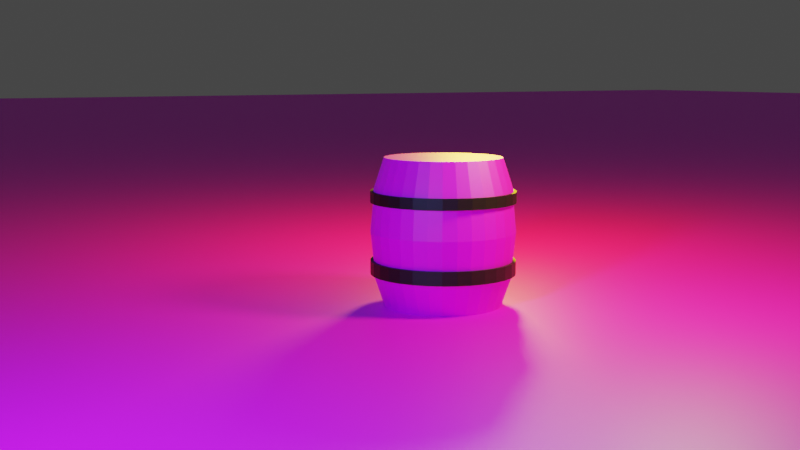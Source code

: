# Source: barrel.blend  (saved by Blender 2.91.10; exported with 4.5.12 LTS)
import bpy
from mathutils import Matrix  # noqa: F401  (used for matrix-valued properties, if any)

bpy.ops.wm.read_factory_settings(use_empty=True)
scene = bpy.context.scene
scene.name = 'Scene'

# ---- collections
col_lights_and_cams = bpy.data.collections.new('Lights and cams'); scene.collection.children.link(col_lights_and_cams)
col_objects = bpy.data.collections.new('Objects'); scene.collection.children.link(col_objects)
col_ground = bpy.data.collections.new('Ground'); scene.collection.children.link(col_ground)

# ---- images (referenced by path relative to the original .blend; pixels are not part of the script)
import os
ASSET_DIR = os.environ.get("B2B_ASSET_DIR", "")  # directory of the original .blend (textures are referenced by path, not embedded)
HERE = os.path.dirname(os.path.abspath(__file__))  # packed textures are extracted next to this script under _unpacked/

def load_image(name, relpath, width, height, colorspace="sRGB"):
    """Load a texture the original file referenced (path relative to the .blend, or extracted next to this script)."""
    p = next((c for c in (os.path.join(HERE, relpath), os.path.join(ASSET_DIR, relpath)) if relpath and os.path.exists(c)), "")
    if p:
        img = bpy.data.images.load(p, check_existing=True)
        img.name = name
    else:  # same state as the original file: an image datablock whose file is absent (Cycles renders it pink)
        img = bpy.data.images.new(name, width, height)
        img.source = "FILE"
        img.filepath = "//" + (relpath or name)
    img.colorspace_settings.name = colorspace
    return img
img_brazilian_rosewood_pxr128_tif = load_image('Brazilian_rosewood_pxr128.tif', 'Brazilian_rosewood_pxr128.tif', 1024, 1024, 'sRGB')
img_grass_01_2k_base_color_png = load_image('Grass_01_2K_Base_Color.png', 'Grass_01_2K_Base_Color.png', 1024, 1024, 'sRGB')

# ---- materials (node trees are filled in below, after node groups)
mat_main_barrel_mat = bpy.data.materials.new('main.barrel.mat')
mat_iron_rings_mat = bpy.data.materials.new('iron.rings.mat')
mat_ground = bpy.data.materials.new('ground')

# ---- material node trees
mat_main_barrel_mat.use_nodes = True; mat_main_barrel_mat.node_tree.nodes.clear()
_N = mat_main_barrel_mat.node_tree.nodes; _L = mat_main_barrel_mat.node_tree.links
n0 = _N.new('ShaderNodeBsdfPrincipled'); n0.name = 'Principled BSDF'; n0.location = (10, 300)
n0.distribution = 'GGX'
n0.subsurface_method = 'BURLEY'
n0.inputs[3].default_value = 1.45
n0.inputs[27].default_value = (0.0, 0.0, 0.0, 1.0)
n0.inputs[28].default_value = 1.0
n1 = _N.new('ShaderNodeOutputMaterial'); n1.name = 'Material Output'; n1.location = (300, 300)
n2 = _N.new('ShaderNodeTexImage'); n2.name = 'Image Texture'; n2.location = (-280, 280)
n2.image = img_brazilian_rosewood_pxr128_tif
_L.new(n0.outputs[0], n1.inputs[0])
_L.new(n2.outputs[0], n0.inputs[0])
n1.is_active_output = True
mat_iron_rings_mat.use_nodes = True; mat_iron_rings_mat.node_tree.nodes.clear()
_N = mat_iron_rings_mat.node_tree.nodes; _L = mat_iron_rings_mat.node_tree.links
n0 = _N.new('ShaderNodeBsdfPrincipled'); n0.name = 'Principled BSDF'; n0.location = (10, 300)
n0.distribution = 'GGX'
n0.subsurface_method = 'BURLEY'
n0.inputs[0].default_value = (0.0, 0.0, 0.0, 1.0)
n0.inputs[3].default_value = 1.45
n0.inputs[27].default_value = (0.0, 0.0, 0.0, 1.0)
n0.inputs[28].default_value = 1.0
n1 = _N.new('ShaderNodeOutputMaterial'); n1.name = 'Material Output'; n1.location = (300, 300)
_L.new(n0.outputs[0], n1.inputs[0])
n1.is_active_output = True
mat_ground.use_nodes = True; mat_ground.node_tree.nodes.clear()
_N = mat_ground.node_tree.nodes; _L = mat_ground.node_tree.links
n0 = _N.new('ShaderNodeBsdfPrincipled'); n0.name = 'Principled BSDF'; n0.location = (10, 300)
n0.distribution = 'GGX'
n0.subsurface_method = 'BURLEY'
n0.inputs[3].default_value = 1.45
n0.inputs[27].default_value = (0.0, 0.0, 0.0, 1.0)
n0.inputs[28].default_value = 1.0
n1 = _N.new('ShaderNodeOutputMaterial'); n1.name = 'Material Output'; n1.location = (300, 300)
n2 = _N.new('ShaderNodeTexImage'); n2.name = 'Image Texture'; n2.location = (-280, 280)
n2.image = img_grass_01_2k_base_color_png
n3 = _N.new('ShaderNodeTexCoord'); n3.name = 'Texture Coordinate'; n3.location = (-716, 307)
n4 = _N.new('ShaderNodeMapping'); n4.name = 'Mapping'; n4.location = (-494, 323)
n4.inputs[3].default_value = (16.0, 16.0, 1.0)
_L.new(n0.outputs[0], n1.inputs[0])
_L.new(n2.outputs[0], n0.inputs[0])
_L.new(n3.outputs[0], n4.inputs[0])
_L.new(n4.outputs[0], n2.inputs[0])
n1.is_active_output = True

# ---- world
world_world = bpy.data.worlds.new('World'); scene.world = world_world
world_world.use_nodes = True; world_world.node_tree.nodes.clear()
_N = world_world.node_tree.nodes; _L = world_world.node_tree.links
n0 = _N.new('ShaderNodeOutputWorld'); n0.name = 'World Output'; n0.location = (300, 300)
n1 = _N.new('ShaderNodeBackground'); n1.name = 'Background'; n1.location = (10, 300)
n1.inputs[0].default_value = (0.05088, 0.05088, 0.05088, 1.0)
_L.new(n1.outputs[0], n0.inputs[0])
n0.is_active_output = True
world_world.color = (0.05088, 0.05088, 0.05088)
world_world.use_sun_shadow = False
world_world.sun_shadow_jitter_overblur = 0.0

# ---- cameras
cam_camera = bpy.data.cameras.new('Camera')

# ---- lights
light_point = bpy.data.lights.new('Point', 'POINT')
light_point.color = (0.7991, 1.0, 0.1683)
light_point.transmission_factor = 0.0
light_point.energy = 350.0
light_point.shadow_soft_size = 0.25
light_point.shadow_maximum_resolution = 0.006
light_point.use_absolute_resolution = True
light_point_001 = bpy.data.lights.new('Point.001', 'POINT')
light_point_001.color = (0.2432, 0.4907, 1.0)
light_point_001.transmission_factor = 0.0
light_point_001.energy = 350.0
light_point_001.shadow_soft_size = 0.25
light_point_001.shadow_maximum_resolution = 0.006
light_point_001.use_absolute_resolution = True
light_point_002 = bpy.data.lights.new('Point.002', 'POINT')
light_point_002.color = (1.0, 0.6057, 0.01581)
light_point_002.transmission_factor = 0.0
light_point_002.energy = 350.0
light_point_002.shadow_soft_size = 0.25
light_point_002.shadow_maximum_resolution = 0.006
light_point_002.use_absolute_resolution = True

# ---- meshes
me_cylinder_003 = bpy.data.meshes.new('Cylinder.003')
me_cylinder_003.from_pydata([(0.0, 0.355, 0.0), (0.0, 0.355, 0.89), (0.06926, 0.3482, 0.0), (0.06926, 0.3482, 0.89), (0.1359, 0.328, 0.0), (0.1359, 0.328, 0.89), (0.1972, 0.2952, 0.0), (0.1972, 0.2952, 0.89), (0.251, 0.251, 0.0), (0.251, 0.251, 0.89), (0.2952, 0.1972, 0.0), (0.2952, 0.1972, 0.89), (0.328, 0.1359, 0.0), (0.328, 0.1359, 0.89), (0.3482, 0.06926, 0.0), (0.3482, 0.06926, 0.89), (0.355, 2.68e-08, 0.0), (0.355, 2.68e-08, 0.89), (0.3482, -0.06926, 0.0), (0.3482, -0.06926, 0.89), (0.328, -0.1359, 0.0), (0.328, -0.1359, 0.89), (0.2952, -0.1972, 0.0), (0.2952, -0.1972, 0.89), (0.251, -0.251, 0.0), (0.251, -0.251, 0.89), (0.1972, -0.2952, 0.0), (0.1972, -0.2952, 0.89), (0.1359, -0.328, 0.0), (0.1359, -0.328, 0.89), (0.06926, -0.3482, 0.0), (0.06926, -0.3482, 0.89), (-1.157e-07, -0.355, 0.0), (-1.157e-07, -0.355, 0.89), (-0.06926, -0.3482, 0.0), (-0.06926, -0.3482, 0.89), (-0.1359, -0.328, 0.0), (-0.1359, -0.328, 0.89), (-0.1972, -0.2952, 0.0), (-0.1972, -0.2952, 0.89), (-0.251, -0.251, 0.0), (-0.251, -0.251, 0.89), (-0.2952, -0.1972, 0.0), (-0.2952, -0.1972, 0.89), (-0.328, -0.1359, 0.0), (-0.328, -0.1359, 0.89), (-0.3482, -0.06926, 0.0), (-0.3482, -0.06926, 0.89), (-0.355, 3.428e-07, 0.0), (-0.355, 3.428e-07, 0.89), (-0.3482, 0.06926, 0.0), (-0.3482, 0.06926, 0.89), (-0.328, 0.1359, 0.0), (-0.328, 0.1359, 0.89), (-0.2952, 0.1972, 0.0), (-0.2952, 0.1972, 0.89), (-0.251, 0.251, 0.0), (-0.251, 0.251, 0.89), (-0.1972, 0.2952, 0.0), (-0.1972, 0.2952, 0.89), (-0.1359, 0.328, 0.0), (-0.1359, 0.328, 0.89), (-0.06926, 0.3482, 0.0), (-0.06926, 0.3482, 0.89), (-7.419e-09, 0.4372, 0.4451), (0.0853, 0.4288, 0.4451), (0.1673, 0.4039, 0.4451), (0.2429, 0.3635, 0.4451), (0.3092, 0.3092, 0.4451), (0.3635, 0.2429, 0.4451), (0.4039, 0.1673, 0.4451), (0.4288, 0.0853, 0.4451), (0.4372, 1.02e-08, 0.4451), (0.4288, -0.0853, 0.4451), (0.4039, -0.1673, 0.4451), (0.3635, -0.2429, 0.4451), (0.3092, -0.3092, 0.4451), (0.2429, -0.3635, 0.4451), (0.1673, -0.4039, 0.4451), (0.0853, -0.4288, 0.4451), (-1.499e-07, -0.4372, 0.4451), (-0.0853, -0.4288, 0.4451), (-0.1673, -0.4039, 0.4451), (-0.2429, -0.3635, 0.4451), (-0.3092, -0.3092, 0.4451), (-0.3635, -0.2429, 0.4451), (-0.4039, -0.1673, 0.4451), (-0.4288, -0.0853, 0.4451), (-0.4372, 3.994e-07, 0.4451), (-0.4288, 0.0853, 0.4451), (-0.4039, 0.1673, 0.4451), (-0.3635, 0.2429, 0.4451), (-0.3092, 0.3092, 0.4451), (-0.2429, 0.3635, 0.4451), (-0.1673, 0.4039, 0.4451), (-0.0853, 0.4288, 0.4451), (-5.505e-09, 0.4198, 0.6225), (0.08189, 0.4117, 0.6225), (0.1606, 0.3878, 0.6225), (0.2332, 0.349, 0.6225), (0.2968, 0.2968, 0.6225), (0.349, 0.2332, 0.6225), (0.3878, 0.1606, 0.6225), (0.4117, 0.08189, 0.6225), (0.4198, 1.392e-08, 0.6225), (0.4117, -0.08189, 0.6225), (0.3878, -0.1606, 0.6225), (0.349, -0.2332, 0.6225), (0.2968, -0.2968, 0.6225), (0.2332, -0.349, 0.6225), (0.1606, -0.3878, 0.6225), (0.08189, -0.4117, 0.6225), (-1.423e-07, -0.4198, 0.6225), (-0.08189, -0.4117, 0.6225), (-0.1606, -0.3878, 0.6225), (-0.2332, -0.349, 0.6225), (-0.2968, -0.2968, 0.6225), (-0.349, -0.2332, 0.6225), (-0.3878, -0.1606, 0.6225), (-0.4117, -0.08189, 0.6225), (-0.4198, 3.876e-07, 0.6225), (-0.4117, 0.08189, 0.6225), (-0.3878, 0.1606, 0.6225), (-0.349, 0.2332, 0.6225), (-0.2968, 0.2968, 0.6225), (-0.2332, 0.349, 0.6225), (-0.1606, 0.3878, 0.6225), (-0.08189, 0.4117, 0.6225), (-5.505e-09, 0.4198, 0.6896), (0.08189, 0.4117, 0.6896), (0.1606, 0.3878, 0.6896), (0.2332, 0.349, 0.6896), (0.2968, 0.2968, 0.6896), (0.349, 0.2332, 0.6896), (0.3878, 0.1606, 0.6896), (0.4117, 0.08189, 0.6896), (0.4198, 1.392e-08, 0.6896), (0.4117, -0.08189, 0.6896), (0.3878, -0.1606, 0.6896), (0.349, -0.2332, 0.6896), (0.2968, -0.2968, 0.6896), (0.2332, -0.349, 0.6896), (0.1606, -0.3878, 0.6896), (0.08189, -0.4117, 0.6896), (-1.423e-07, -0.4198, 0.6896), (-0.08189, -0.4117, 0.6896), (-0.1606, -0.3878, 0.6896), (-0.2332, -0.349, 0.6896), (-0.2968, -0.2968, 0.6896), (-0.349, -0.2332, 0.6896), (-0.3878, -0.1606, 0.6896), (-0.4117, -0.08189, 0.6896), (-0.4198, 3.876e-07, 0.6896), (-0.4117, 0.08189, 0.6896), (-0.3878, 0.1606, 0.6896), (-0.349, 0.2332, 0.6896), (-0.2968, 0.2968, 0.6896), (-0.2332, 0.349, 0.6896), (-0.1606, 0.3878, 0.6896), (-0.08189, 0.4117, 0.6896), (0.08189, 0.4117, 0.2739), (0.1606, 0.3878, 0.2739), (0.2332, 0.349, 0.2739), (0.2968, 0.2968, 0.2739), (0.349, 0.2332, 0.2739), (0.3878, 0.1606, 0.2739), (0.4117, 0.08189, 0.2739), (0.4198, 1.392e-08, 0.2739), (0.4117, -0.08189, 0.2739), (0.3878, -0.1606, 0.2739), (0.349, -0.2332, 0.2739), (0.2968, -0.2968, 0.2739), (0.2332, -0.349, 0.2739), (0.1606, -0.3878, 0.2739), (0.08189, -0.4117, 0.2739), (-1.423e-07, -0.4198, 0.2739), (-0.08189, -0.4117, 0.2739), (-0.1606, -0.3878, 0.2739), (-0.2332, -0.349, 0.2739), (-0.2968, -0.2968, 0.2739), (-0.349, -0.2332, 0.2739), (-0.3878, -0.1606, 0.2739), (-0.4117, -0.08189, 0.2739), (-0.4198, 3.876e-07, 0.2739), (-0.4117, 0.08189, 0.2739), (-0.3878, 0.1606, 0.2739), (-0.349, 0.2332, 0.2739), (-0.2968, 0.2968, 0.2739), (-0.2332, 0.349, 0.2739), (-0.1606, 0.3878, 0.2739), (-0.08189, 0.4117, 0.2739), (-5.505e-09, 0.4198, 0.2739), (0.08189, 0.4117, 0.1913), (0.1606, 0.3878, 0.1913), (0.2332, 0.349, 0.1913), (0.2968, 0.2968, 0.1913), (0.349, 0.2332, 0.1913), (0.3878, 0.1606, 0.1913), (0.4117, 0.08189, 0.1913), (0.4198, 1.392e-08, 0.1913), (0.4117, -0.08189, 0.1913), (0.3878, -0.1606, 0.1913), (0.349, -0.2332, 0.1913), (0.2968, -0.2968, 0.1913), (0.2332, -0.349, 0.1913), (0.1606, -0.3878, 0.1913), (0.08189, -0.4117, 0.1913), (-1.423e-07, -0.4198, 0.1913), (-0.08189, -0.4117, 0.1913), (-0.1606, -0.3878, 0.1913), (-0.2332, -0.349, 0.1913), (-0.2968, -0.2968, 0.1913), (-0.349, -0.2332, 0.1913), (-0.3878, -0.1606, 0.1913), (-0.4117, -0.08189, 0.1913), (-0.4198, 3.876e-07, 0.1913), (-0.4117, 0.08189, 0.1913), (-0.3878, 0.1606, 0.1913), (-0.349, 0.2332, 0.1913), (-0.2968, 0.2968, 0.1913), (-0.2332, 0.349, 0.1913), (-0.1606, 0.3878, 0.1913), (-0.08189, 0.4117, 0.1913), (-5.505e-09, 0.4198, 0.1913), (0.0855, 0.4298, 0.6896), (0.0855, 0.4298, 0.6225), (0.1677, 0.4049, 0.6896), (0.1677, 0.4049, 0.6225), (0.2435, 0.3644, 0.6896), (0.2435, 0.3644, 0.6225), (0.3099, 0.3099, 0.6896), (0.3099, 0.3099, 0.6225), (0.3644, 0.2435, 0.6896), (0.3644, 0.2435, 0.6225), (0.4049, 0.1677, 0.6896), (0.4049, 0.1677, 0.6225), (0.4298, 0.0855, 0.6896), (0.4298, 0.0855, 0.6225), (0.4382, 9.458e-09, 0.6896), (0.4382, 9.458e-09, 0.6225), (0.4298, -0.0855, 0.6896), (0.4298, -0.0855, 0.6225), (0.4049, -0.1677, 0.6896), (0.4049, -0.1677, 0.6225), (0.3644, -0.2435, 0.6896), (0.3644, -0.2435, 0.6225), (0.3099, -0.3099, 0.6896), (0.3099, -0.3099, 0.6225), (0.2435, -0.3644, 0.6896), (0.2435, -0.3644, 0.6225), (0.1677, -0.4049, 0.6896), (0.1677, -0.4049, 0.6225), (0.0855, -0.4298, 0.6896), (0.0855, -0.4298, 0.6225), (-1.513e-07, -0.4382, 0.6896), (-1.513e-07, -0.4382, 0.6225), (-0.0855, -0.4298, 0.6896), (-0.0855, -0.4298, 0.6225), (-0.1677, -0.4049, 0.6896), (-0.1677, -0.4049, 0.6225), (-0.2435, -0.3644, 0.6896), (-0.2435, -0.3644, 0.6225), (-0.3099, -0.3099, 0.6896), (-0.3099, -0.3099, 0.6225), (-0.3644, -0.2435, 0.6896), (-0.3644, -0.2435, 0.6225), (-0.4049, -0.1677, 0.6896), (-0.4049, -0.1677, 0.6225), (-0.4298, -0.0855, 0.6896), (-0.4298, -0.0855, 0.6225), (-0.4382, 3.995e-07, 0.6896), (-0.4382, 3.995e-07, 0.6225), (-0.4298, 0.0855, 0.6896), (-0.4298, 0.0855, 0.6225), (-0.4049, 0.1677, 0.6896), (-0.4049, 0.1677, 0.6225), (-0.3644, 0.2435, 0.6896), (-0.3644, 0.2435, 0.6225), (-0.3099, 0.3099, 0.6896), (-0.3099, 0.3099, 0.6225), (-0.2435, 0.3644, 0.6896), (-0.2435, 0.3644, 0.6225), (-0.1677, 0.4049, 0.6896), (-0.1677, 0.4049, 0.6225), (-0.0855, 0.4298, 0.6896), (-0.0855, 0.4298, 0.6225), (-8.489e-09, 0.4382, 0.6225), (-8.489e-09, 0.4382, 0.6896), (-8.489e-09, 0.4382, 0.1913), (-8.489e-09, 0.4382, 0.2739), (0.0855, 0.4298, 0.2739), (0.1677, 0.4049, 0.2739), (0.2435, 0.3644, 0.2739), (0.3099, 0.3099, 0.2739), (0.3644, 0.2435, 0.2739), (0.4049, 0.1677, 0.2739), (0.4298, 0.0855, 0.2739), (0.4382, 9.458e-09, 0.2739), (0.4298, -0.0855, 0.2739), (0.4049, -0.1677, 0.2739), (0.3644, -0.2435, 0.2739), (0.3099, -0.3099, 0.2739), (0.2435, -0.3644, 0.2739), (0.1677, -0.4049, 0.2739), (0.0855, -0.4298, 0.2739), (-1.513e-07, -0.4382, 0.2739), (-0.0855, -0.4298, 0.2739), (-0.1677, -0.4049, 0.2739), (-0.2435, -0.3644, 0.2739), (-0.3099, -0.3099, 0.2739), (-0.3644, -0.2435, 0.2739), (-0.4049, -0.1677, 0.2739), (-0.4298, -0.0855, 0.2739), (-0.4382, 3.995e-07, 0.2739), (-0.4298, 0.0855, 0.2739), (-0.4049, 0.1677, 0.2739), (-0.3644, 0.2435, 0.2739), (-0.3099, 0.3099, 0.2739), (-0.2435, 0.3644, 0.2739), (-0.1677, 0.4049, 0.2739), (-0.0855, 0.4298, 0.2739), (0.0855, 0.4298, 0.1913), (0.1677, 0.4049, 0.1913), (0.2435, 0.3644, 0.1913), (0.3099, 0.3099, 0.1913), (0.3644, 0.2435, 0.1913), (0.4049, 0.1677, 0.1913), (0.4298, 0.0855, 0.1913), (0.4382, 9.458e-09, 0.1913), (0.4298, -0.0855, 0.1913), (0.4049, -0.1677, 0.1913), (0.3644, -0.2435, 0.1913), (0.3099, -0.3099, 0.1913), (0.2435, -0.3644, 0.1913), (0.1677, -0.4049, 0.1913), (0.0855, -0.4298, 0.1913), (-1.513e-07, -0.4382, 0.1913), (-0.0855, -0.4298, 0.1913), (-0.1677, -0.4049, 0.1913), (-0.2435, -0.3644, 0.1913), (-0.3099, -0.3099, 0.1913), (-0.3644, -0.2435, 0.1913), (-0.4049, -0.1677, 0.1913), (-0.4298, -0.0855, 0.1913), (-0.4382, 3.995e-07, 0.1913), (-0.4298, 0.0855, 0.1913), (-0.4049, 0.1677, 0.1913), (-0.3644, 0.2435, 0.1913), (-0.3099, 0.3099, 0.1913), (-0.2435, 0.3644, 0.1913), (-0.1677, 0.4049, 0.1913), (-0.0855, 0.4298, 0.1913), (-50.0, -50.0, 0.0), (50.0, -50.0, 0.0), (-50.0, 50.0, 0.0), (50.0, 50.0, 0.0)], [], [(128, 1, 3, 129), (129, 3, 5, 130), (130, 5, 7, 131), (131, 7, 9, 132), (132, 9, 11, 133), (133, 11, 13, 134), (134, 13, 15, 135), (135, 15, 17, 136), (136, 17, 19, 137), (137, 19, 21, 138), (138, 21, 23, 139), (139, 23, 25, 140), (140, 25, 27, 141), (141, 27, 29, 142), (142, 29, 31, 143), (143, 31, 33, 144), (144, 33, 35, 145), (145, 35, 37, 146), (146, 37, 39, 147), (147, 39, 41, 148), (148, 41, 43, 149), (149, 43, 45, 150), (150, 45, 47, 151), (151, 47, 49, 152), (152, 49, 51, 153), (153, 51, 53, 154), (154, 53, 55, 155), (155, 55, 57, 156), (156, 57, 59, 157), (157, 59, 61, 158), (3, 1, 63, 61, 59, 57, 55, 53, 51, 49, 47, 45, 43, 41, 39, 37, 35, 33, 31, 29, 27, 25, 23, 21, 19, 17, 15, 13, 11, 9, 7, 5), (158, 61, 63, 159), (159, 63, 1, 128), (0, 2, 4, 6, 8, 10, 12, 14, 16, 18, 20, 22, 24, 26, 28, 30, 32, 34, 36, 38, 40, 42, 44, 46, 48, 50, 52, 54, 56, 58, 60, 62), (190, 95, 64, 191), (189, 94, 95, 190), (188, 93, 94, 189), (187, 92, 93, 188), (186, 91, 92, 187), (185, 90, 91, 186), (184, 89, 90, 185), (183, 88, 89, 184), (182, 87, 88, 183), (181, 86, 87, 182), (180, 85, 86, 181), (179, 84, 85, 180), (178, 83, 84, 179), (177, 82, 83, 178), (176, 81, 82, 177), (175, 80, 81, 176), (174, 79, 80, 175), (173, 78, 79, 174), (172, 77, 78, 173), (171, 76, 77, 172), (170, 75, 76, 171), (169, 74, 75, 170), (168, 73, 74, 169), (167, 72, 73, 168), (166, 71, 72, 167), (165, 70, 71, 166), (164, 69, 70, 165), (163, 68, 69, 164), (162, 67, 68, 163), (161, 66, 67, 162), (160, 65, 66, 161), (191, 64, 65, 160), (95, 127, 96, 64), (94, 126, 127, 95), (93, 125, 126, 94), (92, 124, 125, 93), (91, 123, 124, 92), (90, 122, 123, 91), (89, 121, 122, 90), (88, 120, 121, 89), (87, 119, 120, 88), (86, 118, 119, 87), (85, 117, 118, 86), (84, 116, 117, 85), (83, 115, 116, 84), (82, 114, 115, 83), (81, 113, 114, 82), (80, 112, 113, 81), (79, 111, 112, 80), (78, 110, 111, 79), (77, 109, 110, 78), (76, 108, 109, 77), (75, 107, 108, 76), (74, 106, 107, 75), (73, 105, 106, 74), (72, 104, 105, 73), (71, 103, 104, 72), (70, 102, 103, 71), (69, 101, 102, 70), (68, 100, 101, 69), (67, 99, 100, 68), (66, 98, 99, 67), (65, 97, 98, 66), (64, 96, 97, 65), (135, 136, 238, 236), (170, 171, 301, 300), (136, 137, 240, 238), (169, 170, 300, 299), (137, 138, 242, 240), (168, 169, 299, 298), (138, 139, 244, 242), (167, 168, 298, 297), (139, 140, 246, 244), (166, 167, 297, 296), (140, 141, 248, 246), (165, 166, 296, 295), (97, 96, 286, 225), (141, 142, 250, 248), (164, 165, 295, 294), (98, 97, 225, 227), (142, 143, 252, 250), (163, 164, 294, 293), (99, 98, 227, 229), (143, 144, 254, 252), (162, 163, 293, 292), (100, 99, 229, 231), (144, 145, 256, 254), (161, 162, 292, 291), (101, 100, 231, 233), (145, 146, 258, 256), (160, 161, 291, 290), (102, 101, 233, 235), (146, 147, 260, 258), (191, 160, 290, 289), (103, 102, 235, 237), (147, 148, 262, 260), (104, 103, 237, 239), (148, 149, 264, 262), (105, 104, 239, 241), (149, 150, 266, 264), (106, 105, 241, 243), (150, 151, 268, 266), (107, 106, 243, 245), (151, 152, 270, 268), (108, 107, 245, 247), (152, 153, 272, 270), (109, 108, 247, 249), (153, 154, 274, 272), (110, 109, 249, 251), (154, 155, 276, 274), (192, 223, 288, 321), (111, 110, 251, 253), (155, 156, 278, 276), (193, 192, 321, 322), (112, 111, 253, 255), (156, 157, 280, 278), (194, 193, 322, 323), (113, 112, 255, 257), (157, 158, 282, 280), (195, 194, 323, 324), (114, 113, 257, 259), (158, 159, 284, 282), (196, 195, 324, 325), (115, 114, 259, 261), (159, 128, 287, 284), (197, 196, 325, 326), (116, 115, 261, 263), (198, 197, 326, 327), (62, 222, 223, 0), (60, 221, 222, 62), (58, 220, 221, 60), (56, 219, 220, 58), (54, 218, 219, 56), (52, 217, 218, 54), (50, 216, 217, 52), (48, 215, 216, 50), (46, 214, 215, 48), (44, 213, 214, 46), (42, 212, 213, 44), (40, 211, 212, 42), (38, 210, 211, 40), (36, 209, 210, 38), (34, 208, 209, 36), (32, 207, 208, 34), (30, 206, 207, 32), (28, 205, 206, 30), (26, 204, 205, 28), (24, 203, 204, 26), (22, 202, 203, 24), (20, 201, 202, 22), (18, 200, 201, 20), (16, 199, 200, 18), (14, 198, 199, 16), (12, 197, 198, 14), (10, 196, 197, 12), (8, 195, 196, 10), (6, 194, 195, 8), (4, 193, 194, 6), (2, 192, 193, 4), (0, 223, 192, 2), (285, 284, 287, 286), (283, 282, 284, 285), (281, 280, 282, 283), (279, 278, 280, 281), (277, 276, 278, 279), (275, 274, 276, 277), (273, 272, 274, 275), (271, 270, 272, 273), (269, 268, 270, 271), (267, 266, 268, 269), (265, 264, 266, 267), (263, 262, 264, 265), (261, 260, 262, 263), (259, 258, 260, 261), (257, 256, 258, 259), (255, 254, 256, 257), (253, 252, 254, 255), (251, 250, 252, 253), (249, 248, 250, 251), (247, 246, 248, 249), (245, 244, 246, 247), (243, 242, 244, 245), (241, 240, 242, 243), (239, 238, 240, 241), (237, 236, 238, 239), (235, 234, 236, 237), (233, 232, 234, 235), (231, 230, 232, 233), (229, 228, 230, 231), (227, 226, 228, 229), (225, 224, 226, 227), (286, 287, 224, 225), (288, 289, 290, 321), (321, 290, 291, 322), (322, 291, 292, 323), (323, 292, 293, 324), (324, 293, 294, 325), (325, 294, 295, 326), (326, 295, 296, 327), (327, 296, 297, 328), (328, 297, 298, 329), (329, 298, 299, 330), (330, 299, 300, 331), (331, 300, 301, 332), (332, 301, 302, 333), (333, 302, 303, 334), (334, 303, 304, 335), (335, 304, 305, 336), (336, 305, 306, 337), (337, 306, 307, 338), (338, 307, 308, 339), (339, 308, 309, 340), (340, 309, 310, 341), (341, 310, 311, 342), (342, 311, 312, 343), (343, 312, 313, 344), (344, 313, 314, 345), (345, 314, 315, 346), (346, 315, 316, 347), (347, 316, 317, 348), (348, 317, 318, 349), (349, 318, 319, 350), (350, 319, 320, 351), (351, 320, 289, 288), (171, 172, 302, 301), (134, 135, 236, 234), (223, 222, 351, 288), (172, 173, 303, 302), (133, 134, 234, 232), (222, 221, 350, 351), (173, 174, 304, 303), (132, 133, 232, 230), (221, 220, 349, 350), (174, 175, 305, 304), (131, 132, 230, 228), (220, 219, 348, 349), (175, 176, 306, 305), (130, 131, 228, 226), (219, 218, 347, 348), (176, 177, 307, 306), (129, 130, 226, 224), (218, 217, 346, 347), (177, 178, 308, 307), (128, 129, 224, 287), (217, 216, 345, 346), (178, 179, 309, 308), (216, 215, 344, 345), (179, 180, 310, 309), (215, 214, 343, 344), (180, 181, 311, 310), (214, 213, 342, 343), (181, 182, 312, 311), (213, 212, 341, 342), (182, 183, 313, 312), (212, 211, 340, 341), (183, 184, 314, 313), (211, 210, 339, 340), (184, 185, 315, 314), (210, 209, 338, 339), (185, 186, 316, 315), (96, 127, 285, 286), (209, 208, 337, 338), (186, 187, 317, 316), (127, 126, 283, 285), (208, 207, 336, 337), (187, 188, 318, 317), (126, 125, 281, 283), (207, 206, 335, 336), (188, 189, 319, 318), (125, 124, 279, 281), (206, 205, 334, 335), (189, 190, 320, 319), (124, 123, 277, 279), (205, 204, 333, 334), (190, 191, 289, 320), (123, 122, 275, 277), (204, 203, 332, 333), (122, 121, 273, 275), (203, 202, 331, 332), (121, 120, 271, 273), (202, 201, 330, 331), (120, 119, 269, 271), (201, 200, 329, 330), (119, 118, 267, 269), (200, 199, 328, 329), (118, 117, 265, 267), (199, 198, 327, 328), (117, 116, 263, 265), (352, 353, 355, 354)])
me_cylinder_003.polygons.foreach_set('material_index', [0, 0, 0, 0, 0, 0, 0, 0, 0, 0, 0, 0, 0, 0, 0, 0, 0, 0, 0, 0, 0, 0, 0, 0, 0, 0, 0, 0, 0, 0, 0, 0, 0, 0, 0, 0, 0, 0, 0, 0, 0, 0, 0, 0, 0, 0, 0, 0, 0, 0, 0, 0, 0, 0, 0, 0, 0, 0, 0, 0, 0, 0, 0, 0, 0, 0, 0, 0, 0, 0, 0, 0, 0, 0, 0, 0, 0, 0, 0, 0, 0, 0, 0, 0, 0, 0, 0, 0, 0, 0, 0, 0, 0, 0, 0, 0, 0, 0, 1, 1, 1, 1, 1, 1, 1, 1, 1, 1, 1, 1, 1, 1, 1, 1, 1, 1, 1, 1, 1, 1, 1, 1, 1, 1, 1, 1, 1, 1, 1, 1, 1, 1, 1, 1, 1, 1, 1, 1, 1, 1, 1, 1, 1, 1, 1, 1, 1, 1, 1, 1, 1, 1, 1, 1, 1, 1, 1, 1, 1, 1, 1, 1, 0, 0, 0, 0, 0, 0, 0, 0, 0, 0, 0, 0, 0, 0, 0, 0, 0, 0, 0, 0, 0, 0, 0, 0, 0, 0, 0, 0, 0, 0, 0, 0, 1, 1, 1, 1, 1, 1, 1, 1, 1, 1, 1, 1, 1, 1, 1, 1, 1, 1, 1, 1, 1, 1, 1, 1, 1, 1, 1, 1, 1, 1, 1, 1, 1, 1, 1, 1, 1, 1, 1, 1, 1, 1, 1, 1, 1, 1, 1, 1, 1, 1, 1, 1, 1, 1, 1, 1, 1, 1, 1, 1, 1, 1, 1, 1, 1, 1, 1, 1, 1, 1, 1, 1, 1, 1, 1, 1, 1, 1, 1, 1, 1, 1, 1, 1, 1, 1, 1, 1, 1, 1, 1, 1, 1, 1, 1, 1, 1, 1, 1, 1, 1, 1, 1, 1, 1, 1, 1, 1, 1, 1, 1, 1, 1, 1, 1, 1, 1, 1, 1, 1, 1, 1, 1, 1, 1, 1, 1, 1, 2])
_uv = me_cylinder_003.uv_layers.new(name='UVMap')
_uv.uv.foreach_set('vector', [1.0, 0.9375, 1.0, 1.0, 0.9688, 1.0, 0.9688, 0.9375, 0.9688, 0.9375, 0.9688, 1.0, 0.9375, 1.0, 0.9375, 0.9375, 0.9375, 0.9375, 0.9375, 1.0, 0.9062, 1.0, 0.9062, 0.9375, 0.9062, 0.9375, 0.9062, 1.0, 0.875, 1.0, 0.875, 0.9375, 0.875, 0.9375, 0.875, 1.0, 0.8438, 1.0, 0.8438, 0.9375, 0.8438, 0.9375, 0.8438, 1.0, 0.8125, 1.0, 0.8125, 0.9375, 0.8125, 0.9375, 0.8125, 1.0, 0.7812, 1.0, 0.7812, 0.9375, 0.7812, 0.9375, 0.7812, 1.0, 0.75, 1.0, 0.75, 0.9375, 0.75, 0.9375, 0.75, 1.0, 0.7188, 1.0, 0.7188, 0.9375, 0.7188, 0.9375, 0.7188, 1.0, 0.6875, 1.0, 0.6875, 0.9375, 0.6875, 0.9375, 0.6875, 1.0, 0.6562, 1.0, 0.6562, 0.9375, 0.6562, 0.9375, 0.6562, 1.0, 0.625, 1.0, 0.625, 0.9375, 0.625, 0.9375, 0.625, 1.0, 0.5938, 1.0, 0.5938, 0.9375, 0.5938, 0.9375, 0.5938, 1.0, 0.5625, 1.0, 0.5625, 0.9375, 0.5625, 0.9375, 0.5625, 1.0, 0.5312, 1.0, 0.5312, 0.9375, 0.5312, 0.9375, 0.5312, 1.0, 0.5, 1.0, 0.5, 0.9375, 0.5, 0.9375, 0.5, 1.0, 0.4688, 1.0, 0.4688, 0.9375, 0.4688, 0.9375, 0.4688, 1.0, 0.4375, 1.0, 0.4375, 0.9375, 0.4375, 0.9375, 0.4375, 1.0, 0.4062, 1.0, 0.4062, 0.9375, 0.4062, 0.9375, 0.4062, 1.0, 0.375, 1.0, 0.375, 0.9375, 0.375, 0.9375, 0.375, 1.0, 0.3438, 1.0, 0.3438, 0.9375, 0.3438, 0.9375, 0.3438, 1.0, 0.3125, 1.0, 0.3125, 0.9375, 0.3125, 0.9375, 0.3125, 1.0, 0.2812, 1.0, 0.2812, 0.9375, 0.2812, 0.9375, 0.2812, 1.0, 0.25, 1.0, 0.25, 0.9375, 0.25, 0.9375, 0.25, 1.0, 0.2188, 1.0, 0.2188, 0.9375, 0.2188, 0.9375, 0.2188, 1.0, 0.1875, 1.0, 0.1875, 0.9375, 0.1875, 0.9375, 0.1875, 1.0, 0.1562, 1.0, 0.1562, 0.9375, 0.1562, 0.9375, 0.1562, 1.0, 0.125, 1.0, 0.125, 0.9375, 0.125, 0.9375, 0.125, 1.0, 0.09375, 1.0, 0.09375, 0.9375, 0.09375, 0.9375, 0.09375, 1.0, 0.0625, 1.0, 0.0625, 0.9375, 0.2968, 0.4854, 0.25, 0.49, 0.2032, 0.4854, 0.1582, 0.4717, 0.1167, 0.4496, 0.08029, 0.4197, 0.05045, 0.3833, 0.02827, 0.3418, 0.01461, 0.2968, 0.01, 0.25, 0.01461, 0.2032, 0.02827, 0.1582, 0.05045, 0.1167, 0.08029, 0.08029, 0.1167, 0.05045, 0.1582, 0.02827, 0.2032, 0.01461, 0.25, 0.01, 0.2968, 0.01461, 0.3418, 0.02827, 0.3833, 0.05045, 0.4197, 0.08029, 0.4496, 0.1167, 0.4717, 0.1582, 0.4854, 0.2032, 0.49, 0.25, 0.4854, 0.2968, 0.4717, 0.3418, 0.4496, 0.3833, 0.4197, 0.4197, 0.3833, 0.4496, 0.3418, 0.4717, 0.0625, 0.9375, 0.0625, 1.0, 0.03125, 1.0, 0.03125, 0.9375, 0.03125, 0.9375, 0.03125, 1.0, 0.0, 1.0, 0.0, 0.9375, 0.75, 0.49, 0.7968, 0.4854, 0.8418, 0.4717, 0.8833, 0.4496, 0.9197, 0.4197, 0.9496, 0.3833, 0.9717, 0.3418, 0.9854, 0.2968, 0.99, 0.25, 0.9854, 0.2032, 0.9717, 0.1582, 0.9496, 0.1167, 0.9197, 0.08029, 0.8833, 0.05045, 0.8418, 0.02827, 0.7968, 0.01461, 0.75, 0.01, 0.7032, 0.01461, 0.6582, 0.02827, 0.6167, 0.05045, 0.5803, 0.08029, 0.5504, 0.1167, 0.5283, 0.1582, 0.5146, 0.2032, 0.51, 0.25, 0.5146, 0.2968, 0.5283, 0.3418, 0.5504, 0.3833, 0.5803, 0.4197, 0.6167, 0.4496, 0.6582, 0.4717, 0.7032, 0.4854, 0.03125, 0.625, 0.03125, 0.75, 0.0, 0.75, 0.0, 0.625, 0.0625, 0.625, 0.0625, 0.75, 0.03125, 0.75, 0.03125, 0.625, 0.09375, 0.625, 0.09375, 0.75, 0.0625, 0.75, 0.0625, 0.625, 0.125, 0.625, 0.125, 0.75, 0.09375, 0.75, 0.09375, 0.625, 0.1562, 0.625, 0.1562, 0.75, 0.125, 0.75, 0.125, 0.625, 0.1875, 0.625, 0.1875, 0.75, 0.1562, 0.75, 0.1562, 0.625, 0.2188, 0.625, 0.2188, 0.75, 0.1875, 0.75, 0.1875, 0.625, 0.25, 0.625, 0.25, 0.75, 0.2188, 0.75, 0.2188, 0.625, 0.2812, 0.625, 0.2812, 0.75, 0.25, 0.75, 0.25, 0.625, 0.3125, 0.625, 0.3125, 0.75, 0.2812, 0.75, 0.2812, 0.625, 0.3438, 0.625, 0.3438, 0.75, 0.3125, 0.75, 0.3125, 0.625, 0.375, 0.625, 0.375, 0.75, 0.3438, 0.75, 0.3438, 0.625, 0.4062, 0.625, 0.4062, 0.75, 0.375, 0.75, 0.375, 0.625, 0.4375, 0.625, 0.4375, 0.75, 0.4062, 0.75, 0.4062, 0.625, 0.4688, 0.625, 0.4688, 0.75, 0.4375, 0.75, 0.4375, 0.625, 0.5, 0.625, 0.5, 0.75, 0.4688, 0.75, 0.4688, 0.625, 0.5312, 0.625, 0.5312, 0.75, 0.5, 0.75, 0.5, 0.625, 0.5625, 0.625, 0.5625, 0.75, 0.5312, 0.75, 0.5312, 0.625, 0.5938, 0.625, 0.5938, 0.75, 0.5625, 0.75, 0.5625, 0.625, 0.625, 0.625, 0.625, 0.75, 0.5938, 0.75, 0.5938, 0.625, 0.6562, 0.625, 0.6562, 0.75, 0.625, 0.75, 0.625, 0.625, 0.6875, 0.625, 0.6875, 0.75, 0.6562, 0.75, 0.6562, 0.625, 0.7188, 0.625, 0.7188, 0.75, 0.6875, 0.75, 0.6875, 0.625, 0.75, 0.625, 0.75, 0.75, 0.7188, 0.75, 0.7188, 0.625, 0.7813, 0.625, 0.7812, 0.75, 0.75, 0.75, 0.75, 0.625, 0.8125, 0.625, 0.8125, 0.75, 0.7812, 0.75, 0.7813, 0.625, 0.8438, 0.625, 0.8438, 0.75, 0.8125, 0.75, 0.8125, 0.625, 0.875, 0.625, 0.875, 0.75, 0.8438, 0.75, 0.8438, 0.625, 0.9062, 0.625, 0.9062, 0.75, 0.875, 0.75, 0.875, 0.625, 0.9375, 0.625, 0.9375, 0.75, 0.9062, 0.75, 0.9062, 0.625, 0.9688, 0.625, 0.9688, 0.75, 0.9375, 0.75, 0.9375, 0.625, 1.0, 0.625, 1.0, 0.75, 0.9688, 0.75, 0.9688, 0.625, 0.03125, 0.75, 0.03125, 0.875, 0.0, 0.875, 0.0, 0.75, 0.0625, 0.75, 0.0625, 0.875, 0.03125, 0.875, 0.03125, 0.75, 0.09375, 0.75, 0.09375, 0.875, 0.0625, 0.875, 0.0625, 0.75, 0.125, 0.75, 0.125, 0.875, 0.09375, 0.875, 0.09375, 0.75, 0.1562, 0.75, 0.1562, 0.875, 0.125, 0.875, 0.125, 0.75, 0.1875, 0.75, 0.1875, 0.875, 0.1562, 0.875, 0.1562, 0.75, 0.2188, 0.75, 0.2188, 0.875, 0.1875, 0.875, 0.1875, 0.75, 0.25, 0.75, 0.25, 0.875, 0.2188, 0.875, 0.2188, 0.75, 0.2812, 0.75, 0.2812, 0.875, 0.25, 0.875, 0.25, 0.75, 0.3125, 0.75, 0.3125, 0.875, 0.2812, 0.875, 0.2812, 0.75, 0.3438, 0.75, 0.3438, 0.875, 0.3125, 0.875, 0.3125, 0.75, 0.375, 0.75, 0.375, 0.875, 0.3438, 0.875, 0.3438, 0.75, 0.4062, 0.75, 0.4062, 0.875, 0.375, 0.875, 0.375, 0.75, 0.4375, 0.75, 0.4375, 0.875, 0.4062, 0.875, 0.4062, 0.75, 0.4688, 0.75, 0.4688, 0.875, 0.4375, 0.875, 0.4375, 0.75, 0.5, 0.75, 0.5, 0.875, 0.4688, 0.875, 0.4688, 0.75, 0.5312, 0.75, 0.5312, 0.875, 0.5, 0.875, 0.5, 0.75, 0.5625, 0.75, 0.5625, 0.875, 0.5312, 0.875, 0.5312, 0.75, 0.5938, 0.75, 0.5938, 0.875, 0.5625, 0.875, 0.5625, 0.75, 0.625, 0.75, 0.625, 0.875, 0.5938, 0.875, 0.5938, 0.75, 0.6562, 0.75, 0.6562, 0.875, 0.625, 0.875, 0.625, 0.75, 0.6875, 0.75, 0.6875, 0.875, 0.6562, 0.875, 0.6562, 0.75, 0.7188, 0.75, 0.7188, 0.875, 0.6875, 0.875, 0.6875, 0.75, 0.75, 0.75, 0.75, 0.875, 0.7188, 0.875, 0.7188, 0.75, 0.7812, 0.75, 0.7812, 0.875, 0.75, 0.875, 0.75, 0.75, 0.8125, 0.75, 0.8125, 0.875, 0.7812, 0.875, 0.7812, 0.75, 0.8438, 0.75, 0.8438, 0.875, 0.8125, 0.875, 0.8125, 0.75, 0.875, 0.75, 0.875, 0.875, 0.8438, 0.875, 0.8438, 0.75, 0.9062, 0.75, 0.9062, 0.875, 0.875, 0.875, 0.875, 0.75, 0.9375, 0.75, 0.9375, 0.875, 0.9062, 0.875, 0.9062, 0.75, 0.9688, 0.75, 0.9688, 0.875, 0.9375, 0.875, 0.9375, 0.75, 1.0, 0.75, 1.0, 0.875, 0.9688, 0.875, 0.9688, 0.75, 0.7812, 0.9375, 0.75, 0.9375, 0.75, 0.9375, 0.7812, 0.9375, 0.6562, 0.625, 0.625, 0.625, 0.625, 0.625, 0.6562, 0.625, 0.75, 0.9375, 0.7188, 0.9375, 0.7188, 0.9375, 0.75, 0.9375, 0.6875, 0.625, 0.6562, 0.625, 0.6562, 0.625, 0.6875, 0.625, 0.7188, 0.9375, 0.6875, 0.9375, 0.6875, 0.9375, 0.7188, 0.9375, 0.7188, 0.625, 0.6875, 0.625, 0.6875, 0.625, 0.7188, 0.625, 0.6875, 0.9375, 0.6562, 0.9375, 0.6562, 0.9375, 0.6875, 0.9375, 0.75, 0.625, 0.7188, 0.625, 0.7188, 0.625, 0.75, 0.625, 0.6562, 0.9375, 0.625, 0.9375, 0.625, 0.9375, 0.6562, 0.9375, 0.7813, 0.625, 0.75, 0.625, 0.75, 0.625, 0.7813, 0.625, 0.625, 0.9375, 0.5938, 0.9375, 0.5938, 0.9375, 0.625, 0.9375, 0.8125, 0.625, 0.7813, 0.625, 0.7813, 0.625, 0.8125, 0.625, 0.9688, 0.875, 1.0, 0.875, 1.0, 0.875, 0.9688, 0.875, 0.5938, 0.9375, 0.5625, 0.9375, 0.5625, 0.9375, 0.5938, 0.9375, 0.8438, 0.625, 0.8125, 0.625, 0.8125, 0.625, 0.8438, 0.625, 0.9375, 0.875, 0.9688, 0.875, 0.9688, 0.875, 0.9375, 0.875, 0.5625, 0.9375, 0.5312, 0.9375, 0.5312, 0.9375, 0.5625, 0.9375, 0.875, 0.625, 0.8438, 0.625, 0.8438, 0.625, 0.875, 0.625, 0.9062, 0.875, 0.9375, 0.875, 0.9375, 0.875, 0.9062, 0.875, 0.5312, 0.9375, 0.5, 0.9375, 0.5, 0.9375, 0.5312, 0.9375, 0.9062, 0.625, 0.875, 0.625, 0.875, 0.625, 0.9062, 0.625, 0.875, 0.875, 0.9062, 0.875, 0.9062, 0.875, 0.875, 0.875, 0.5, 0.9375, 0.4688, 0.9375, 0.4688, 0.9375, 0.5, 0.9375, 0.9375, 0.625, 0.9062, 0.625, 0.9062, 0.625, 0.9375, 0.625, 0.8438, 0.875, 0.875, 0.875, 0.875, 0.875, 0.8438, 0.875, 0.4688, 0.9375, 0.4375, 0.9375, 0.4375, 0.9375, 0.4688, 0.9375, 0.9688, 0.625, 0.9375, 0.625, 0.9375, 0.625, 0.9688, 0.625, 0.8125, 0.875, 0.8438, 0.875, 0.8438, 0.875, 0.8125, 0.875, 0.4375, 0.9375, 0.4062, 0.9375, 0.4062, 0.9375, 0.4375, 0.9375, 1.0, 0.625, 0.9688, 0.625, 0.9688, 0.625, 1.0, 0.625, 0.7812, 0.875, 0.8125, 0.875, 0.8125, 0.875, 0.7812, 0.875, 0.4062, 0.9375, 0.375, 0.9375, 0.375, 0.9375, 0.4062, 0.9375, 0.75, 0.875, 0.7812, 0.875, 0.7812, 0.875, 0.75, 0.875, 0.375, 0.9375, 0.3438, 0.9375, 0.3438, 0.9375, 0.375, 0.9375, 0.7188, 0.875, 0.75, 0.875, 0.75, 0.875, 0.7188, 0.875, 0.3438, 0.9375, 0.3125, 0.9375, 0.3125, 0.9375, 0.3438, 0.9375, 0.6875, 0.875, 0.7188, 0.875, 0.7188, 0.875, 0.6875, 0.875, 0.3125, 0.9375, 0.2812, 0.9375, 0.2812, 0.9375, 0.3125, 0.9375, 0.6562, 0.875, 0.6875, 0.875, 0.6875, 0.875, 0.6562, 0.875, 0.2812, 0.9375, 0.25, 0.9375, 0.25, 0.9375, 0.2812, 0.9375, 0.625, 0.875, 0.6562, 0.875, 0.6562, 0.875, 0.625, 0.875, 0.25, 0.9375, 0.2188, 0.9375, 0.2188, 0.9375, 0.25, 0.9375, 0.5938, 0.875, 0.625, 0.875, 0.625, 0.875, 0.5938, 0.875, 0.2188, 0.9375, 0.1875, 0.9375, 0.1875, 0.9375, 0.2188, 0.9375, 0.5625, 0.875, 0.5938, 0.875, 0.5938, 0.875, 0.5625, 0.875, 0.1875, 0.9375, 0.1562, 0.9375, 0.1562, 0.9375, 0.1875, 0.9375, 0.9688, 0.5625, 1.0, 0.5625, 1.0, 0.5625, 0.9688, 0.5625, 0.5312, 0.875, 0.5625, 0.875, 0.5625, 0.875, 0.5312, 0.875, 0.1562, 0.9375, 0.125, 0.9375, 0.125, 0.9375, 0.1562, 0.9375, 0.9375, 0.5625, 0.9688, 0.5625, 0.9688, 0.5625, 0.9375, 0.5625, 0.5, 0.875, 0.5312, 0.875, 0.5312, 0.875, 0.5, 0.875, 0.125, 0.9375, 0.09375, 0.9375, 0.09375, 0.9375, 0.125, 0.9375, 0.9062, 0.5625, 0.9375, 0.5625, 0.9375, 0.5625, 0.9062, 0.5625, 0.4688, 0.875, 0.5, 0.875, 0.5, 0.875, 0.4688, 0.875, 0.09375, 0.9375, 0.0625, 0.9375, 0.0625, 0.9375, 0.09375, 0.9375, 0.875, 0.5625, 0.9062, 0.5625, 0.9062, 0.5625, 0.875, 0.5625, 0.4375, 0.875, 0.4688, 0.875, 0.4688, 0.875, 0.4375, 0.875, 0.0625, 0.9375, 0.03125, 0.9375, 0.03125, 0.9375, 0.0625, 0.9375, 0.8438, 0.5625, 0.875, 0.5625, 0.875, 0.5625, 0.8438, 0.5625, 0.4062, 0.875, 0.4375, 0.875, 0.4375, 0.875, 0.4062, 0.875, 0.03125, 0.9375, 0.0, 0.9375, 0.0, 0.9375, 0.03125, 0.9375, 0.8125, 0.5625, 0.8438, 0.5625, 0.8438, 0.5625, 0.8125, 0.5625, 0.375, 0.875, 0.4062, 0.875, 0.4062, 0.875, 0.375, 0.875, 0.7812, 0.5625, 0.8125, 0.5625, 0.8125, 0.5625, 0.7812, 0.5625, 0.03125, 0.5, 0.03125, 0.5625, 0.0, 0.5625, 0.0, 0.5, 0.0625, 0.5, 0.0625, 0.5625, 0.03125, 0.5625, 0.03125, 0.5, 0.09375, 0.5, 0.09375, 0.5625, 0.0625, 0.5625, 0.0625, 0.5, 0.125, 0.5, 0.125, 0.5625, 0.09375, 0.5625, 0.09375, 0.5, 0.1562, 0.5, 0.1562, 0.5625, 0.125, 0.5625, 0.125, 0.5, 0.1875, 0.5, 0.1875, 0.5625, 0.1562, 0.5625, 0.1562, 0.5, 0.2188, 0.5, 0.2188, 0.5625, 0.1875, 0.5625, 0.1875, 0.5, 0.25, 0.5, 0.25, 0.5625, 0.2188, 0.5625, 0.2188, 0.5, 0.2812, 0.5, 0.2812, 0.5625, 0.25, 0.5625, 0.25, 0.5, 0.3125, 0.5, 0.3125, 0.5625, 0.2812, 0.5625, 0.2812, 0.5, 0.3438, 0.5, 0.3438, 0.5625, 0.3125, 0.5625, 0.3125, 0.5, 0.375, 0.5, 0.375, 0.5625, 0.3438, 0.5625, 0.3438, 0.5, 0.4062, 0.5, 0.4062, 0.5625, 0.375, 0.5625, 0.375, 0.5, 0.4375, 0.5, 0.4375, 0.5625, 0.4062, 0.5625, 0.4062, 0.5, 0.4688, 0.5, 0.4688, 0.5625, 0.4375, 0.5625, 0.4375, 0.5, 0.5, 0.5, 0.5, 0.5625, 0.4688, 0.5625, 0.4688, 0.5, 0.5312, 0.5, 0.5312, 0.5625, 0.5, 0.5625, 0.5, 0.5, 0.5625, 0.5, 0.5625, 0.5625, 0.5312, 0.5625, 0.5312, 0.5, 0.5938, 0.5, 0.5938, 0.5625, 0.5625, 0.5625, 0.5625, 0.5, 0.625, 0.5, 0.625, 0.5625, 0.5938, 0.5625, 0.5938, 0.5, 0.6562, 0.5, 0.6562, 0.5625, 0.625, 0.5625, 0.625, 0.5, 0.6875, 0.5, 0.6875, 0.5625, 0.6562, 0.5625, 0.6562, 0.5, 0.7188, 0.5, 0.7188, 0.5625, 0.6875, 0.5625, 0.6875, 0.5, 0.75, 0.5, 0.75, 0.5625, 0.7188, 0.5625, 0.7188, 0.5, 0.7812, 0.5, 0.7812, 0.5625, 0.75, 0.5625, 0.75, 0.5, 0.8125, 0.5, 0.8125, 0.5625, 0.7812, 0.5625, 0.7812, 0.5, 0.8438, 0.5, 0.8438, 0.5625, 0.8125, 0.5625, 0.8125, 0.5, 0.875, 0.5, 0.875, 0.5625, 0.8438, 0.5625, 0.8438, 0.5, 0.9062, 0.5, 0.9062, 0.5625, 0.875, 0.5625, 0.875, 0.5, 0.9375, 0.5, 0.9375, 0.5625, 0.9062, 0.5625, 0.9062, 0.5, 0.9688, 0.5, 0.9688, 0.5625, 0.9375, 0.5625, 0.9375, 0.5, 1.0, 0.5, 1.0, 0.5625, 0.9688, 0.5625, 0.9688, 0.5, 0.03125, 0.875, 0.03125, 0.9375, 0.0, 0.9375, 0.0, 0.875, 0.0625, 0.875, 0.0625, 0.9375, 0.03125, 0.9375, 0.03125, 0.875, 0.09375, 0.875, 0.09375, 0.9375, 0.0625, 0.9375, 0.0625, 0.875, 0.125, 0.875, 0.125, 0.9375, 0.09375, 0.9375, 0.09375, 0.875, 0.1562, 0.875, 0.1562, 0.9375, 0.125, 0.9375, 0.125, 0.875, 0.1875, 0.875, 0.1875, 0.9375, 0.1562, 0.9375, 0.1562, 0.875, 0.2188, 0.875, 0.2188, 0.9375, 0.1875, 0.9375, 0.1875, 0.875, 0.25, 0.875, 0.25, 0.9375, 0.2188, 0.9375, 0.2188, 0.875, 0.2812, 0.875, 0.2812, 0.9375, 0.25, 0.9375, 0.25, 0.875, 0.3125, 0.875, 0.3125, 0.9375, 0.2812, 0.9375, 0.2812, 0.875, 0.3438, 0.875, 0.3438, 0.9375, 0.3125, 0.9375, 0.3125, 0.875, 0.375, 0.875, 0.375, 0.9375, 0.3438, 0.9375, 0.3438, 0.875, 0.4062, 0.875, 0.4062, 0.9375, 0.375, 0.9375, 0.375, 0.875, 0.4375, 0.875, 0.4375, 0.9375, 0.4062, 0.9375, 0.4062, 0.875, 0.4688, 0.875, 0.4688, 0.9375, 0.4375, 0.9375, 0.4375, 0.875, 0.5, 0.875, 0.5, 0.9375, 0.4688, 0.9375, 0.4688, 0.875, 0.5312, 0.875, 0.5312, 0.9375, 0.5, 0.9375, 0.5, 0.875, 0.5625, 0.875, 0.5625, 0.9375, 0.5312, 0.9375, 0.5312, 0.875, 0.5938, 0.875, 0.5938, 0.9375, 0.5625, 0.9375, 0.5625, 0.875, 0.625, 0.875, 0.625, 0.9375, 0.5938, 0.9375, 0.5938, 0.875, 0.6562, 0.875, 0.6562, 0.9375, 0.625, 0.9375, 0.625, 0.875, 0.6875, 0.875, 0.6875, 0.9375, 0.6562, 0.9375, 0.6562, 0.875, 0.7188, 0.875, 0.7188, 0.9375, 0.6875, 0.9375, 0.6875, 0.875, 0.75, 0.875, 0.75, 0.9375, 0.7188, 0.9375, 0.7188, 0.875, 0.7812, 0.875, 0.7812, 0.9375, 0.75, 0.9375, 0.75, 0.875, 0.8125, 0.875, 0.8125, 0.9375, 0.7812, 0.9375, 0.7812, 0.875, 0.8438, 0.875, 0.8438, 0.9375, 0.8125, 0.9375, 0.8125, 0.875, 0.875, 0.875, 0.875, 0.9375, 0.8438, 0.9375, 0.8438, 0.875, 0.9062, 0.875, 0.9062, 0.9375, 0.875, 0.9375, 0.875, 0.875, 0.9375, 0.875, 0.9375, 0.9375, 0.9062, 0.9375, 0.9062, 0.875, 0.9688, 0.875, 0.9688, 0.9375, 0.9375, 0.9375, 0.9375, 0.875, 1.0, 0.875, 1.0, 0.9375, 0.9688, 0.9375, 0.9688, 0.875, 1.0, 0.5625, 1.0, 0.625, 0.9688, 0.625, 0.9688, 0.5625, 0.9688, 0.5625, 0.9688, 0.625, 0.9375, 0.625, 0.9375, 0.5625, 0.9375, 0.5625, 0.9375, 0.625, 0.9062, 0.625, 0.9062, 0.5625, 0.9062, 0.5625, 0.9062, 0.625, 0.875, 0.625, 0.875, 0.5625, 0.875, 0.5625, 0.875, 0.625, 0.8438, 0.625, 0.8438, 0.5625, 0.8438, 0.5625, 0.8438, 0.625, 0.8125, 0.625, 0.8125, 0.5625, 0.8125, 0.5625, 0.8125, 0.625, 0.7813, 0.625, 0.7812, 0.5625, 0.7812, 0.5625, 0.7813, 0.625, 0.75, 0.625, 0.75, 0.5625, 0.75, 0.5625, 0.75, 0.625, 0.7188, 0.625, 0.7188, 0.5625, 0.7188, 0.5625, 0.7188, 0.625, 0.6875, 0.625, 0.6875, 0.5625, 0.6875, 0.5625, 0.6875, 0.625, 0.6562, 0.625, 0.6562, 0.5625, 0.6562, 0.5625, 0.6562, 0.625, 0.625, 0.625, 0.625, 0.5625, 0.625, 0.5625, 0.625, 0.625, 0.5938, 0.625, 0.5938, 0.5625, 0.5938, 0.5625, 0.5938, 0.625, 0.5625, 0.625, 0.5625, 0.5625, 0.5625, 0.5625, 0.5625, 0.625, 0.5312, 0.625, 0.5312, 0.5625, 0.5312, 0.5625, 0.5312, 0.625, 0.5, 0.625, 0.5, 0.5625, 0.5, 0.5625, 0.5, 0.625, 0.4688, 0.625, 0.4688, 0.5625, 0.4688, 0.5625, 0.4688, 0.625, 0.4375, 0.625, 0.4375, 0.5625, 0.4375, 0.5625, 0.4375, 0.625, 0.4062, 0.625, 0.4062, 0.5625, 0.4062, 0.5625, 0.4062, 0.625, 0.375, 0.625, 0.375, 0.5625, 0.375, 0.5625, 0.375, 0.625, 0.3438, 0.625, 0.3438, 0.5625, 0.3438, 0.5625, 0.3438, 0.625, 0.3125, 0.625, 0.3125, 0.5625, 0.3125, 0.5625, 0.3125, 0.625, 0.2812, 0.625, 0.2812, 0.5625, 0.2812, 0.5625, 0.2812, 0.625, 0.25, 0.625, 0.25, 0.5625, 0.25, 0.5625, 0.25, 0.625, 0.2188, 0.625, 0.2188, 0.5625, 0.2188, 0.5625, 0.2188, 0.625, 0.1875, 0.625, 0.1875, 0.5625, 0.1875, 0.5625, 0.1875, 0.625, 0.1562, 0.625, 0.1562, 0.5625, 0.1562, 0.5625, 0.1562, 0.625, 0.125, 0.625, 0.125, 0.5625, 0.125, 0.5625, 0.125, 0.625, 0.09375, 0.625, 0.09375, 0.5625, 0.09375, 0.5625, 0.09375, 0.625, 0.0625, 0.625, 0.0625, 0.5625, 0.0625, 0.5625, 0.0625, 0.625, 0.03125, 0.625, 0.03125, 0.5625, 0.03125, 0.5625, 0.03125, 0.625, 0.0, 0.625, 0.0, 0.5625, 0.625, 0.625, 0.5938, 0.625, 0.5938, 0.625, 0.625, 0.625, 0.8125, 0.9375, 0.7812, 0.9375, 0.7812, 0.9375, 0.8125, 0.9375, 0.0, 0.5625, 0.03125, 0.5625, 0.03125, 0.5625, 0.0, 0.5625, 0.5938, 0.625, 0.5625, 0.625, 0.5625, 0.625, 0.5938, 0.625, 0.8438, 0.9375, 0.8125, 0.9375, 0.8125, 0.9375, 0.8438, 0.9375, 0.03125, 0.5625, 0.0625, 0.5625, 0.0625, 0.5625, 0.03125, 0.5625, 0.5625, 0.625, 0.5312, 0.625, 0.5312, 0.625, 0.5625, 0.625, 0.875, 0.9375, 0.8438, 0.9375, 0.8438, 0.9375, 0.875, 0.9375, 0.0625, 0.5625, 0.09375, 0.5625, 0.09375, 0.5625, 0.0625, 0.5625, 0.5312, 0.625, 0.5, 0.625, 0.5, 0.625, 0.5312, 0.625, 0.9062, 0.9375, 0.875, 0.9375, 0.875, 0.9375, 0.9062, 0.9375, 0.09375, 0.5625, 0.125, 0.5625, 0.125, 0.5625, 0.09375, 0.5625, 0.5, 0.625, 0.4688, 0.625, 0.4688, 0.625, 0.5, 0.625, 0.9375, 0.9375, 0.9062, 0.9375, 0.9062, 0.9375, 0.9375, 0.9375, 0.125, 0.5625, 0.1562, 0.5625, 0.1562, 0.5625, 0.125, 0.5625, 0.4688, 0.625, 0.4375, 0.625, 0.4375, 0.625, 0.4688, 0.625, 0.9688, 0.9375, 0.9375, 0.9375, 0.9375, 0.9375, 0.9688, 0.9375, 0.1562, 0.5625, 0.1875, 0.5625, 0.1875, 0.5625, 0.1562, 0.5625, 0.4375, 0.625, 0.4062, 0.625, 0.4062, 0.625, 0.4375, 0.625, 1.0, 0.9375, 0.9688, 0.9375, 0.9688, 0.9375, 1.0, 0.9375, 0.1875, 0.5625, 0.2188, 0.5625, 0.2188, 0.5625, 0.1875, 0.5625, 0.4062, 0.625, 0.375, 0.625, 0.375, 0.625, 0.4062, 0.625, 0.2188, 0.5625, 0.25, 0.5625, 0.25, 0.5625, 0.2188, 0.5625, 0.375, 0.625, 0.3438, 0.625, 0.3438, 0.625, 0.375, 0.625, 0.25, 0.5625, 0.2812, 0.5625, 0.2812, 0.5625, 0.25, 0.5625, 0.3438, 0.625, 0.3125, 0.625, 0.3125, 0.625, 0.3438, 0.625, 0.2812, 0.5625, 0.3125, 0.5625, 0.3125, 0.5625, 0.2812, 0.5625, 0.3125, 0.625, 0.2812, 0.625, 0.2812, 0.625, 0.3125, 0.625, 0.3125, 0.5625, 0.3438, 0.5625, 0.3438, 0.5625, 0.3125, 0.5625, 0.2812, 0.625, 0.25, 0.625, 0.25, 0.625, 0.2812, 0.625, 0.3438, 0.5625, 0.375, 0.5625, 0.375, 0.5625, 0.3438, 0.5625, 0.25, 0.625, 0.2188, 0.625, 0.2188, 0.625, 0.25, 0.625, 0.375, 0.5625, 0.4062, 0.5625, 0.4062, 0.5625, 0.375, 0.5625, 0.2188, 0.625, 0.1875, 0.625, 0.1875, 0.625, 0.2188, 0.625, 0.4062, 0.5625, 0.4375, 0.5625, 0.4375, 0.5625, 0.4062, 0.5625, 0.1875, 0.625, 0.1562, 0.625, 0.1562, 0.625, 0.1875, 0.625, 0.0, 0.875, 0.03125, 0.875, 0.03125, 0.875, 0.0, 0.875, 0.4375, 0.5625, 0.4688, 0.5625, 0.4688, 0.5625, 0.4375, 0.5625, 0.1562, 0.625, 0.125, 0.625, 0.125, 0.625, 0.1562, 0.625, 0.03125, 0.875, 0.0625, 0.875, 0.0625, 0.875, 0.03125, 0.875, 0.4688, 0.5625, 0.5, 0.5625, 0.5, 0.5625, 0.4688, 0.5625, 0.125, 0.625, 0.09375, 0.625, 0.09375, 0.625, 0.125, 0.625, 0.0625, 0.875, 0.09375, 0.875, 0.09375, 0.875, 0.0625, 0.875, 0.5, 0.5625, 0.5312, 0.5625, 0.5312, 0.5625, 0.5, 0.5625, 0.09375, 0.625, 0.0625, 0.625, 0.0625, 0.625, 0.09375, 0.625, 0.09375, 0.875, 0.125, 0.875, 0.125, 0.875, 0.09375, 0.875, 0.5312, 0.5625, 0.5625, 0.5625, 0.5625, 0.5625, 0.5312, 0.5625, 0.0625, 0.625, 0.03125, 0.625, 0.03125, 0.625, 0.0625, 0.625, 0.125, 0.875, 0.1562, 0.875, 0.1562, 0.875, 0.125, 0.875, 0.5625, 0.5625, 0.5938, 0.5625, 0.5938, 0.5625, 0.5625, 0.5625, 0.03125, 0.625, 0.0, 0.625, 0.0, 0.625, 0.03125, 0.625, 0.1562, 0.875, 0.1875, 0.875, 0.1875, 0.875, 0.1562, 0.875, 0.5938, 0.5625, 0.625, 0.5625, 0.625, 0.5625, 0.5938, 0.5625, 0.1875, 0.875, 0.2188, 0.875, 0.2188, 0.875, 0.1875, 0.875, 0.625, 0.5625, 0.6562, 0.5625, 0.6562, 0.5625, 0.625, 0.5625, 0.2188, 0.875, 0.25, 0.875, 0.25, 0.875, 0.2188, 0.875, 0.6562, 0.5625, 0.6875, 0.5625, 0.6875, 0.5625, 0.6562, 0.5625, 0.25, 0.875, 0.2812, 0.875, 0.2812, 0.875, 0.25, 0.875, 0.6875, 0.5625, 0.7188, 0.5625, 0.7188, 0.5625, 0.6875, 0.5625, 0.2812, 0.875, 0.3125, 0.875, 0.3125, 0.875, 0.2812, 0.875, 0.7188, 0.5625, 0.75, 0.5625, 0.75, 0.5625, 0.7188, 0.5625, 0.3125, 0.875, 0.3438, 0.875, 0.3438, 0.875, 0.3125, 0.875, 0.75, 0.5625, 0.7812, 0.5625, 0.7812, 0.5625, 0.75, 0.5625, 0.3438, 0.875, 0.375, 0.875, 0.375, 0.875, 0.3438, 0.875, 0.0, 0.0, 1.0, 0.0, 1.0, 1.0, 0.0, 1.0])
me_cylinder_003.materials.append(mat_main_barrel_mat)
me_cylinder_003.materials.append(mat_iron_rings_mat)
me_cylinder_003.materials.append(mat_ground)
me_cylinder_003.use_remesh_fix_poles = True
me_cylinder_003.use_remesh_preserve_attributes = False
me_cylinder_003.use_mirror_vertex_groups = False
me_cylinder_003.update()

# ---- objects
ob_cylinder = bpy.data.objects.new('Cylinder', me_cylinder_003)
ob_point = bpy.data.objects.new('Point', light_point)
ob_point_001 = bpy.data.objects.new('Point.001', light_point_001)
ob_point_002 = bpy.data.objects.new('Point.002', light_point_002)
ob_camera = bpy.data.objects.new('Camera', cam_camera)

# ---- transforms, parenting, visibility, modifiers, constraints
ob_cylinder.location = (0.0, 0.0, 0.0)
ob_cylinder.lineart.crease_threshold = 0.0
ob_point.location = (-0.9278, 1.184, 1.989)
ob_point.lineart.crease_threshold = 0.0
ob_point_001.location = (3.198, 2.185, 1.636)
ob_point_001.lineart.crease_threshold = 0.0
ob_point_002.location = (-1.359, -1.574, 1.636)
ob_point_002.lineart.crease_threshold = 0.0
ob_camera.location = (3.628, 5.519, 1.41)
ob_camera.rotation_euler = (1.431, -2.898e-05, -3.684)
ob_camera.lineart.crease_threshold = 0.0

# ---- collection membership
col_objects.objects.link(ob_cylinder)
col_objects.objects.link(ob_point)
col_objects.objects.link(ob_point_001)
col_objects.objects.link(ob_point_002)
col_objects.objects.link(ob_camera)

# ---- scene / render settings (as saved in the file)
scene.camera = ob_camera
scene.frame_start = 1; scene.frame_end = 250; scene.frame_set(0)
scene.render.engine = 'CYCLES'
scene.cycles.samples = 256
scene.cycles.sampling_pattern = 'TABULATED_SOBOL'
scene.cycles.use_light_tree = False
scene.cycles.max_bounces = 24
scene.cycles.sample_clamp_direct = 15.0
scene.view_settings.view_transform = 'Filmic'
bpy.context.view_layer.update()
